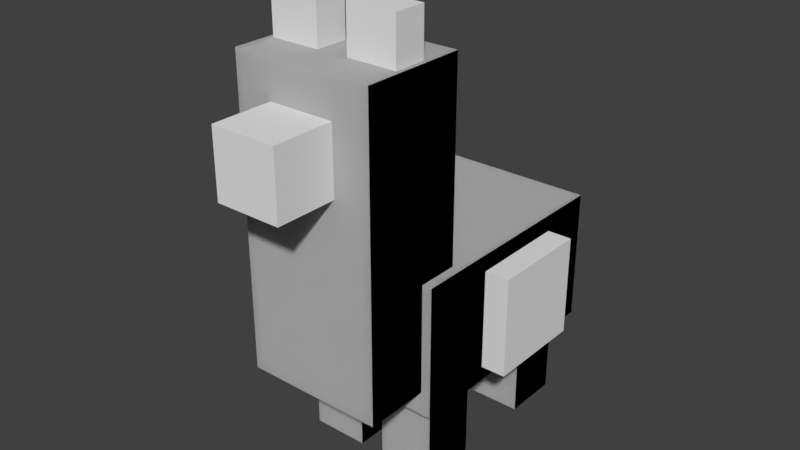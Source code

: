 # Source: llamababy.blend  (saved by Blender 2.78.0; exported with 4.5.12 LTS)
import bpy
from mathutils import Matrix  # noqa: F401  (used for matrix-valued properties, if any)

bpy.ops.wm.read_factory_settings(use_empty=True)
scene = bpy.context.scene
scene.name = 'Scene'

# ---- collections
col_collection_1 = bpy.data.collections.new('Collection 1'); scene.collection.children.link(col_collection_1)

# ---- world
world_world = bpy.data.worlds.new('World'); scene.world = world_world
world_world.color = (0.05088, 0.05088, 0.05088)
world_world.use_sun_shadow = False
world_world.sun_shadow_jitter_overblur = 0.0
world_world.cycles.sampling_method = 'MANUAL'

# ---- meshes
me_body_004 = bpy.data.meshes.new('body.004')
me_body_004.from_pydata([(-1.0, -1.0, -1.0), (-1.0, -1.0, 1.0), (-1.0, 1.0, -1.0), (-1.0, 1.0, 1.0), (1.0, -1.0, -1.0), (1.0, -1.0, 1.0), (1.0, 1.0, -1.0), (1.0, 1.0, 1.0)], [], [(0, 1, 3, 2), (2, 3, 7, 6), (6, 7, 5, 4), (4, 5, 1, 0), (2, 6, 4, 0), (7, 3, 1, 5)])
_uv = me_body_004.uv_layers.new(name='UVMap')
_uv.uv.foreach_set('vector', [0.4609, 0.1875, 0.5234, 0.1875, 0.5234, 0.3125, 0.4609, 0.3125, 0.4375, 0.3125, 0.375, 0.3125, 0.375, 0.3594, 0.4375, 0.3594, 0.4375, 0.3125, 0.375, 0.3125, 0.375, 0.1875, 0.4375, 0.1875, 0.5, 0.3125, 0.4375, 0.3125, 0.4375, 0.3594, 0.5, 0.3594, 0.4375, 0.3125, 0.4609, 0.3125, 0.4609, 0.1875, 0.4375, 0.1875, 0.3516, 0.3125, 0.375, 0.3125, 0.375, 0.1875, 0.3516, 0.1875])
me_body_004.use_remesh_preserve_volume = False
me_body_004.use_remesh_preserve_attributes = False
me_body_004.use_mirror_vertex_groups = False
me_body_004.update()
me_body_003 = bpy.data.meshes.new('body.003')
me_body_003.from_pydata([(-1.0, -1.0, -1.0), (-1.0, -1.0, 1.0), (-1.0, 1.0, -1.0), (-1.0, 1.0, 1.0), (1.0, -1.0, -1.0), (1.0, -1.0, 1.0), (1.0, 1.0, -1.0), (1.0, 1.0, 1.0)], [], [(0, 1, 3, 2), (2, 3, 7, 6), (6, 7, 5, 4), (4, 5, 1, 0), (2, 6, 4, 0), (7, 3, 1, 5)])
_uv = me_body_003.uv_layers.new(name='UVMap')
_uv.uv.foreach_set('vector', [0.4609, 0.3906, 0.5234, 0.3906, 0.5234, 0.5156, 0.4609, 0.5156, 0.4375, 0.5156, 0.375, 0.5156, 0.375, 0.5625, 0.4375, 0.5625, 0.4375, 0.5156, 0.375, 0.5156, 0.375, 0.3906, 0.4375, 0.3906, 0.5, 0.5156, 0.4375, 0.5156, 0.4375, 0.5625, 0.5, 0.5625, 0.4375, 0.5156, 0.4609, 0.5156, 0.4609, 0.3906, 0.4375, 0.3906, 0.3516, 0.5156, 0.375, 0.5156, 0.375, 0.3906, 0.3516, 0.3906])
me_body_003.use_remesh_preserve_volume = False
me_body_003.use_remesh_preserve_attributes = False
me_body_003.use_mirror_vertex_groups = False
me_body_003.update()
me_neck_002 = bpy.data.meshes.new('neck.002')
me_neck_002.from_pydata([(-1.0, -1.0, -1.0), (-1.0, -1.0, 1.0), (-1.0, 1.0, -1.0), (-1.0, 1.0, 1.0), (1.0, -1.0, -1.0), (1.0, -1.0, 1.0), (1.0, 1.0, -1.0), (1.0, 1.0, 1.0)], [], [(0, 2, 3, 1), (2, 6, 7, 3), (6, 4, 5, 7), (4, 0, 1, 5), (2, 0, 4, 6), (7, 5, 1, 3)])
_uv = me_neck_002.uv_layers.new(name='UVMap')
_uv.uv.foreach_set('vector', [0.625, 0.6094, 0.5781, 0.6094, 0.5781, 0.8906, 0.625, 0.8906, 0.7969, 0.6094, 0.7344, 0.6094, 0.7344, 0.8906, 0.7969, 0.8906, 0.7344, 0.6094, 0.6875, 0.6094, 0.6875, 0.8906, 0.7344, 0.8906, 0.6875, 0.6094, 0.625, 0.6094, 0.625, 0.8906, 0.6875, 0.8906, 0.75, 0.9844, 0.75, 0.8906, 0.6875, 0.8906, 0.6875, 0.9844, 0.6875, 0.9844, 0.6875, 0.8906, 0.625, 0.8906, 0.625, 0.9844])
me_neck_002.use_remesh_preserve_volume = False
me_neck_002.use_remesh_preserve_attributes = False
me_neck_002.use_mirror_vertex_groups = False
me_neck_002.update()
me_leg_back_left_002 = bpy.data.meshes.new('leg.back.left.002')
me_leg_back_left_002.from_pydata([(-1.0, -1.0, -1.0), (-1.0, -1.0, 1.0), (-1.0, 1.0, -1.0), (-1.0, 1.0, 1.0), (1.0, -1.0, -1.0), (1.0, -1.0, 1.0), (1.0, 1.0, -1.0), (1.0, 1.0, 1.0)], [], [(0, 2, 3, 1), (2, 6, 7, 3), (6, 4, 5, 7), (4, 0, 1, 5), (2, 0, 4, 6), (7, 5, 1, 3)])
_uv = me_leg_back_left_002.uv_layers.new(name='UVMap')
_uv.uv.foreach_set('vector', [0.8359, 0.6094, 0.8047, 0.6094, 0.8047, 0.8281, 0.8359, 0.8281, 0.9297, 0.6094, 0.8984, 0.6094, 0.8984, 0.8281, 0.9297, 0.8281, 0.8984, 0.6094, 0.8672, 0.6094, 0.8672, 0.8281, 0.8984, 0.8281, 0.8672, 0.6094, 0.8359, 0.6094, 0.8359, 0.8281, 0.8672, 0.8281, 0.8984, 0.8906, 0.8984, 0.8281, 0.8672, 0.8281, 0.8672, 0.8906, 0.8672, 0.8906, 0.8672, 0.8281, 0.8359, 0.8281, 0.8359, 0.8906])
me_leg_back_left_002.use_remesh_preserve_volume = False
me_leg_back_left_002.use_remesh_preserve_attributes = False
me_leg_back_left_002.use_mirror_vertex_groups = False
me_leg_back_left_002.update()
me_leg_front_right_002 = bpy.data.meshes.new('leg.front.right.002')
me_leg_front_right_002.from_pydata([(-1.0, -1.0, -1.0), (-1.0, -1.0, 1.0), (-1.0, 1.0, -1.0), (-1.0, 1.0, 1.0), (1.0, -1.0, -1.0), (1.0, -1.0, 1.0), (1.0, 1.0, -1.0), (1.0, 1.0, 1.0)], [], [(0, 2, 3, 1), (2, 6, 7, 3), (6, 4, 5, 7), (4, 0, 1, 5), (2, 0, 4, 6), (7, 5, 1, 3)])
_uv = me_leg_front_right_002.uv_layers.new(name='UVMap')
_uv.uv.foreach_set('vector', [0.8359, 0.6094, 0.8047, 0.6094, 0.8047, 0.8281, 0.8359, 0.8281, 0.9297, 0.6094, 0.8984, 0.6094, 0.8984, 0.8281, 0.9297, 0.8281, 0.8984, 0.6094, 0.8672, 0.6094, 0.8672, 0.8281, 0.8984, 0.8281, 0.8672, 0.6094, 0.8359, 0.6094, 0.8359, 0.8281, 0.8672, 0.8281, 0.8984, 0.8906, 0.8984, 0.8281, 0.8672, 0.8281, 0.8672, 0.8906, 0.8672, 0.8906, 0.8672, 0.8281, 0.8359, 0.8281, 0.8359, 0.8906])
me_leg_front_right_002.use_remesh_preserve_volume = False
me_leg_front_right_002.use_remesh_preserve_attributes = False
me_leg_front_right_002.use_mirror_vertex_groups = False
me_leg_front_right_002.update()
me_leg_front_left_002 = bpy.data.meshes.new('leg.front.left.002')
me_leg_front_left_002.from_pydata([(-1.0, -1.0, -1.0), (-1.0, -1.0, 1.0), (-1.0, 1.0, -1.0), (-1.0, 1.0, 1.0), (1.0, -1.0, -1.0), (1.0, -1.0, 1.0), (1.0, 1.0, -1.0), (1.0, 1.0, 1.0)], [], [(0, 2, 3, 1), (2, 6, 7, 3), (6, 4, 5, 7), (4, 0, 1, 5), (2, 0, 4, 6), (7, 5, 1, 3)])
_uv = me_leg_front_left_002.uv_layers.new(name='UVMap')
_uv.uv.foreach_set('vector', [0.8359, 0.6094, 0.8047, 0.6094, 0.8047, 0.8281, 0.8359, 0.8281, 0.9297, 0.6094, 0.8984, 0.6094, 0.8984, 0.8281, 0.9297, 0.8281, 0.8984, 0.6094, 0.8672, 0.6094, 0.8672, 0.8281, 0.8984, 0.8281, 0.8672, 0.6094, 0.8359, 0.6094, 0.8359, 0.8281, 0.8672, 0.8281, 0.8984, 0.8906, 0.8984, 0.8281, 0.8672, 0.8281, 0.8672, 0.8906, 0.8672, 0.8906, 0.8672, 0.8281, 0.8359, 0.8281, 0.8359, 0.8906])
me_leg_front_left_002.use_remesh_preserve_volume = False
me_leg_front_left_002.use_remesh_preserve_attributes = False
me_leg_front_left_002.use_mirror_vertex_groups = False
me_leg_front_left_002.update()
me_body_002 = bpy.data.meshes.new('body.002')
me_body_002.from_pydata([(-1.0, -1.0, -1.0), (-1.0, -1.0, 1.0), (-1.0, 1.0, -1.0), (-1.0, 1.0, 1.0), (1.0, -1.0, -1.0), (1.0, -1.0, 1.0), (1.0, 1.0, -1.0), (1.0, 1.0, 1.0)], [], [(0, 2, 3, 1), (2, 6, 7, 3), (6, 4, 5, 7), (4, 0, 1, 5), (2, 0, 4, 6), (7, 5, 1, 3)])
_uv = me_body_002.uv_layers.new(name='UVMap')
_uv.uv.foreach_set('vector', [0.6562, 0.1562, 0.5781, 0.1562, 0.5781, 0.4375, 0.6562, 0.4375, 0.9219, 0.1562, 0.8281, 0.1562, 0.8281, 0.4375, 0.9219, 0.4375, 0.8281, 0.1562, 0.75, 0.1562, 0.75, 0.4375, 0.8281, 0.4375, 0.75, 0.1562, 0.6562, 0.1562, 0.6562, 0.4375, 0.75, 0.4375, 0.8438, 0.5938, 0.8438, 0.4375, 0.75, 0.4375, 0.75, 0.5938, 0.75, 0.5938, 0.75, 0.4375, 0.6562, 0.4375, 0.6562, 0.5938])
me_body_002.use_remesh_preserve_volume = False
me_body_002.use_remesh_preserve_attributes = False
me_body_002.use_mirror_vertex_groups = False
me_body_002.update()
me_leg_back_right_002 = bpy.data.meshes.new('leg.back.right.002')
me_leg_back_right_002.from_pydata([(-1.0, -1.0, -1.0), (-1.0, -1.0, 1.0), (-1.0, 1.0, -1.0), (-1.0, 1.0, 1.0), (1.0, -1.0, -1.0), (1.0, -1.0, 1.0), (1.0, 1.0, -1.0), (1.0, 1.0, 1.0)], [], [(0, 2, 3, 1), (2, 6, 7, 3), (6, 4, 5, 7), (4, 0, 1, 5), (2, 0, 4, 6), (7, 5, 1, 3)])
_uv = me_leg_back_right_002.uv_layers.new(name='UVMap')
_uv.uv.foreach_set('vector', [0.8359, 0.6094, 0.8047, 0.6094, 0.8047, 0.8281, 0.8359, 0.8281, 0.9297, 0.6094, 0.8984, 0.6094, 0.8984, 0.8281, 0.9297, 0.8281, 0.8984, 0.6094, 0.8672, 0.6094, 0.8672, 0.8281, 0.8984, 0.8281, 0.8672, 0.6094, 0.8359, 0.6094, 0.8359, 0.8281, 0.8672, 0.8281, 0.8984, 0.8906, 0.8984, 0.8281, 0.8672, 0.8281, 0.8672, 0.8906, 0.8672, 0.8906, 0.8672, 0.8281, 0.8359, 0.8281, 0.8359, 0.8906])
me_leg_back_right_002.use_remesh_preserve_volume = False
me_leg_back_right_002.use_remesh_preserve_attributes = False
me_leg_back_right_002.use_mirror_vertex_groups = False
me_leg_back_right_002.update()
me_leg_back_left_001 = bpy.data.meshes.new('leg.back.left.001')
me_leg_back_left_001.from_pydata([(-1.0, -1.0, -1.0), (-1.0, -1.0, 1.0), (-1.0, 1.0, -1.0), (-1.0, 1.0, 1.0), (1.0, -1.0, -1.0), (1.0, -1.0, 1.0), (1.0, 1.0, -1.0), (1.0, 1.0, 1.0)], [], [(0, 1, 3, 2), (2, 3, 7, 6), (6, 7, 5, 4), (4, 5, 1, 0), (2, 6, 4, 0), (7, 3, 1, 5)])
_uv = me_leg_back_left_001.uv_layers.new(name='UVMap')
_uv.uv.foreach_set('vector', [0.2578, 0.2656, 0.2578, 0.4844, 0.2266, 0.4844, 0.2266, 0.2656, 0.3516, 0.2656, 0.3516, 0.4844, 0.3203, 0.4844, 0.3203, 0.2656, 0.3203, 0.2656, 0.3203, 0.4844, 0.2891, 0.4844, 0.2891, 0.2656, 0.2891, 0.2656, 0.2891, 0.4844, 0.2578, 0.4844, 0.2578, 0.2656, 0.3203, 0.5469, 0.2891, 0.5469, 0.2891, 0.4844, 0.3203, 0.4844, 0.2891, 0.5469, 0.2578, 0.5469, 0.2578, 0.4844, 0.2891, 0.4844])
me_leg_back_left_001.use_remesh_preserve_volume = False
me_leg_back_left_001.use_remesh_preserve_attributes = False
me_leg_back_left_001.use_mirror_vertex_groups = False
me_leg_back_left_001.update()
me_leg_back_right_001 = bpy.data.meshes.new('leg.back.right.001')
me_leg_back_right_001.from_pydata([(-1.0, -1.0, -1.0), (-1.0, -1.0, 1.0), (-1.0, 1.0, -1.0), (-1.0, 1.0, 1.0), (1.0, -1.0, -1.0), (1.0, -1.0, 1.0), (1.0, 1.0, -1.0), (1.0, 1.0, 1.0)], [], [(0, 1, 3, 2), (2, 3, 7, 6), (6, 7, 5, 4), (4, 5, 1, 0), (2, 6, 4, 0), (7, 3, 1, 5)])
_uv = me_leg_back_right_001.uv_layers.new(name='UVMap')
_uv.uv.foreach_set('vector', [0.8359, 0.6094, 0.8359, 0.8281, 0.8047, 0.8281, 0.8047, 0.6094, 0.9297, 0.6094, 0.9297, 0.8281, 0.8984, 0.8281, 0.8984, 0.6094, 0.8984, 0.6094, 0.8984, 0.8281, 0.8672, 0.8281, 0.8672, 0.6094, 0.8672, 0.6094, 0.8672, 0.8281, 0.8359, 0.8281, 0.8359, 0.6094, 0.8984, 0.8906, 0.8672, 0.8906, 0.8672, 0.8281, 0.8984, 0.8281, 0.8672, 0.8906, 0.8359, 0.8906, 0.8359, 0.8281, 0.8672, 0.8281])
me_leg_back_right_001.use_remesh_preserve_volume = False
me_leg_back_right_001.use_remesh_preserve_attributes = False
me_leg_back_right_001.use_mirror_vertex_groups = False
me_leg_back_right_001.update()
me_leg_front_left_001 = bpy.data.meshes.new('leg.front.left.001')
me_leg_front_left_001.from_pydata([(-1.0, -1.0, -1.0), (-1.0, -1.0, 1.0), (-1.0, 1.0, -1.0), (-1.0, 1.0, 1.0), (1.0, -1.0, -1.0), (1.0, -1.0, 1.0), (1.0, 1.0, -1.0), (1.0, 1.0, 1.0)], [], [(0, 1, 3, 2), (2, 3, 7, 6), (6, 7, 5, 4), (4, 5, 1, 0), (2, 6, 4, 0), (7, 3, 1, 5)])
_uv = me_leg_front_left_001.uv_layers.new(name='UVMap')
_uv.uv.foreach_set('vector', [0.8359, 0.6094, 0.8359, 0.8281, 0.8047, 0.8281, 0.8047, 0.6094, 0.9297, 0.6094, 0.9297, 0.8281, 0.8984, 0.8281, 0.8984, 0.6094, 0.8984, 0.6094, 0.8984, 0.8281, 0.8672, 0.8281, 0.8672, 0.6094, 0.8672, 0.6094, 0.8672, 0.8281, 0.8359, 0.8281, 0.8359, 0.6094, 0.8984, 0.8906, 0.8672, 0.8906, 0.8672, 0.8281, 0.8984, 0.8281, 0.8672, 0.8906, 0.8359, 0.8906, 0.8359, 0.8281, 0.8672, 0.8281])
me_leg_front_left_001.use_remesh_preserve_volume = False
me_leg_front_left_001.use_remesh_preserve_attributes = False
me_leg_front_left_001.use_mirror_vertex_groups = False
me_leg_front_left_001.update()
me_leg_front_right_001 = bpy.data.meshes.new('leg.front.right.001')
me_leg_front_right_001.from_pydata([(-1.0, -1.0, -1.0), (-1.0, -1.0, 1.0), (-1.0, 1.0, -1.0), (-1.0, 1.0, 1.0), (1.0, -1.0, -1.0), (1.0, -1.0, 1.0), (1.0, 1.0, -1.0), (1.0, 1.0, 1.0)], [], [(0, 1, 3, 2), (2, 3, 7, 6), (6, 7, 5, 4), (4, 5, 1, 0), (2, 6, 4, 0), (7, 3, 1, 5)])
_uv = me_leg_front_right_001.uv_layers.new(name='UVMap')
_uv.uv.foreach_set('vector', [0.8359, 0.6094, 0.8359, 0.8281, 0.8047, 0.8281, 0.8047, 0.6094, 0.9297, 0.6094, 0.9297, 0.8281, 0.8984, 0.8281, 0.8984, 0.6094, 0.8984, 0.6094, 0.8984, 0.8281, 0.8672, 0.8281, 0.8672, 0.6094, 0.8672, 0.6094, 0.8672, 0.8281, 0.8359, 0.8281, 0.8359, 0.6094, 0.8984, 0.8906, 0.8672, 0.8906, 0.8672, 0.8281, 0.8984, 0.8281, 0.8672, 0.8906, 0.8359, 0.8906, 0.8359, 0.8281, 0.8672, 0.8281])
me_leg_front_right_001.use_remesh_preserve_volume = False
me_leg_front_right_001.use_remesh_preserve_attributes = False
me_leg_front_right_001.use_mirror_vertex_groups = False
me_leg_front_right_001.update()
me_neck_001 = bpy.data.meshes.new('neck.001')
me_neck_001.from_pydata([(-1.0, -1.0, -1.0), (-1.0, -1.0, 1.0), (-1.0, 1.0, -1.0), (-1.0, 1.0, 1.0), (1.0, -1.0, -1.0), (1.0, -1.0, 1.0), (1.0, 1.0, -1.0), (1.0, 1.0, 1.0)], [], [(0, 1, 3, 2), (2, 3, 7, 6), (6, 7, 5, 4), (4, 5, 1, 0), (2, 6, 4, 0), (7, 3, 1, 5)])
_uv = me_neck_001.uv_layers.new(name='UVMap')
_uv.uv.foreach_set('vector', [0.625, 0.6094, 0.625, 0.8906, 0.5781, 0.8906, 0.5781, 0.6094, 0.7969, 0.6094, 0.7969, 0.8906, 0.7344, 0.8906, 0.7344, 0.6094, 0.7344, 0.6094, 0.7344, 0.8906, 0.6875, 0.8906, 0.6875, 0.6094, 0.6875, 0.6094, 0.6875, 0.8906, 0.625, 0.8906, 0.625, 0.6094, 0.75, 0.9844, 0.6875, 0.9844, 0.6875, 0.8906, 0.75, 0.8906, 0.6875, 0.9844, 0.625, 0.9844, 0.625, 0.8906, 0.6875, 0.8906])
me_neck_001.use_remesh_preserve_volume = False
me_neck_001.use_remesh_preserve_attributes = False
me_neck_001.use_mirror_vertex_groups = False
me_neck_001.update()
me_body_001 = bpy.data.meshes.new('body.001')
me_body_001.from_pydata([(-1.0, -1.0, -1.0), (-1.0, -1.0, 1.0), (-1.0, 1.0, -1.0), (-1.0, 1.0, 1.0), (1.0, -1.0, -1.0), (1.0, -1.0, 1.0), (1.0, 1.0, -1.0), (1.0, 1.0, 1.0)], [], [(0, 1, 3, 2), (2, 3, 7, 6), (6, 7, 5, 4), (4, 5, 1, 0), (2, 6, 4, 0), (7, 3, 1, 5)])
_uv = me_body_001.uv_layers.new(name='UVMap')
_uv.uv.foreach_set('vector', [0.6562, 0.1562, 0.6562, 0.4375, 0.5781, 0.4375, 0.5781, 0.1562, 0.9219, 0.1562, 0.9219, 0.4375, 0.8281, 0.4375, 0.8281, 0.1562, 0.8281, 0.1562, 0.8281, 0.4375, 0.75, 0.4375, 0.75, 0.1562, 0.75, 0.1562, 0.75, 0.4375, 0.6562, 0.4375, 0.6562, 0.1562, 0.8438, 0.5938, 0.75, 0.5938, 0.75, 0.4375, 0.8438, 0.4375, 0.75, 0.5938, 0.6562, 0.5938, 0.6562, 0.4375, 0.75, 0.4375])
me_body_001.use_remesh_preserve_volume = False
me_body_001.use_remesh_preserve_attributes = False
me_body_001.use_mirror_vertex_groups = False
me_body_001.update()
me_leg_back_right = bpy.data.meshes.new('leg.back.right')
me_leg_back_right.from_pydata([(-1.0, -1.0, -1.0), (-1.0, -1.0, 1.0), (-1.0, 1.0, -1.0), (-1.0, 1.0, 1.0), (1.0, -1.0, -1.0), (1.0, -1.0, 1.0), (1.0, 1.0, -1.0), (1.0, 1.0, 1.0)], [], [(0, 1, 3, 2), (2, 3, 7, 6), (6, 7, 5, 4), (4, 5, 1, 0), (2, 6, 4, 0), (7, 3, 1, 5)])
_uv = me_leg_back_right.uv_layers.new(name='UVMap')
_uv.uv.foreach_set('vector', [0.2578, 0.2656, 0.2578, 0.4844, 0.2266, 0.4844, 0.2266, 0.2656, 0.3516, 0.2656, 0.3516, 0.4844, 0.3203, 0.4844, 0.3203, 0.2656, 0.3203, 0.2656, 0.3203, 0.4844, 0.2891, 0.4844, 0.2891, 0.2656, 0.2891, 0.2656, 0.2891, 0.4844, 0.2578, 0.4844, 0.2578, 0.2656, 0.3203, 0.5469, 0.2891, 0.5469, 0.2891, 0.4844, 0.3203, 0.4844, 0.2891, 0.5469, 0.2578, 0.5469, 0.2578, 0.4844, 0.2891, 0.4844])
me_leg_back_right.use_remesh_preserve_volume = False
me_leg_back_right.use_remesh_preserve_attributes = False
me_leg_back_right.use_mirror_vertex_groups = False
me_leg_back_right.update()
me_leg_back_left = bpy.data.meshes.new('leg.back.left')
me_leg_back_left.from_pydata([(-1.0, -1.0, -1.0), (-1.0, -1.0, 1.0), (-1.0, 1.0, -1.0), (-1.0, 1.0, 1.0), (1.0, -1.0, -1.0), (1.0, -1.0, 1.0), (1.0, 1.0, -1.0), (1.0, 1.0, 1.0)], [], [(0, 1, 3, 2), (2, 3, 7, 6), (6, 7, 5, 4), (4, 5, 1, 0), (2, 6, 4, 0), (7, 3, 1, 5)])
_uv = me_leg_back_left.uv_layers.new(name='UVMap')
_uv.uv.foreach_set('vector', [0.8359, 0.6094, 0.8359, 0.8281, 0.8047, 0.8281, 0.8047, 0.6094, 0.9297, 0.6094, 0.9297, 0.8281, 0.8984, 0.8281, 0.8984, 0.6094, 0.8984, 0.6094, 0.8984, 0.8281, 0.8672, 0.8281, 0.8672, 0.6094, 0.8672, 0.6094, 0.8672, 0.8281, 0.8359, 0.8281, 0.8359, 0.6094, 0.8984, 0.8906, 0.8672, 0.8906, 0.8672, 0.8281, 0.8984, 0.8281, 0.8672, 0.8906, 0.8359, 0.8906, 0.8359, 0.8281, 0.8672, 0.8281])
me_leg_back_left.use_remesh_preserve_volume = False
me_leg_back_left.use_remesh_preserve_attributes = False
me_leg_back_left.use_mirror_vertex_groups = False
me_leg_back_left.update()
me_leg_front_left = bpy.data.meshes.new('leg.front.left')
me_leg_front_left.from_pydata([(-1.0, -1.0, -1.0), (-1.0, -1.0, 1.0), (-1.0, 1.0, -1.0), (-1.0, 1.0, 1.0), (1.0, -1.0, -1.0), (1.0, -1.0, 1.0), (1.0, 1.0, -1.0), (1.0, 1.0, 1.0)], [], [(0, 1, 3, 2), (2, 3, 7, 6), (6, 7, 5, 4), (4, 5, 1, 0), (2, 6, 4, 0), (7, 3, 1, 5)])
_uv = me_leg_front_left.uv_layers.new(name='UVMap')
_uv.uv.foreach_set('vector', [0.2578, 0.2656, 0.2578, 0.4844, 0.2266, 0.4844, 0.2266, 0.2656, 0.3516, 0.2656, 0.3516, 0.4844, 0.3203, 0.4844, 0.3203, 0.2656, 0.3203, 0.2656, 0.3203, 0.4844, 0.2891, 0.4844, 0.2891, 0.2656, 0.2891, 0.2656, 0.2891, 0.4844, 0.2578, 0.4844, 0.2578, 0.2656, 0.3203, 0.5469, 0.2891, 0.5469, 0.2891, 0.4844, 0.3203, 0.4844, 0.2891, 0.5469, 0.2578, 0.5469, 0.2578, 0.4844, 0.2891, 0.4844])
me_leg_front_left.use_remesh_preserve_volume = False
me_leg_front_left.use_remesh_preserve_attributes = False
me_leg_front_left.use_mirror_vertex_groups = False
me_leg_front_left.update()
me_ear_right = bpy.data.meshes.new('ear.right')
me_ear_right.from_pydata([(-1.0, -1.0, -1.0), (-1.0, -1.0, 1.0), (-1.0, 1.0, -1.0), (-1.0, 1.0, 1.0), (1.0, -1.0, -1.0), (1.0, -1.0, 1.0), (1.0, 1.0, -1.0), (1.0, 1.0, 1.0)], [], [(0, 1, 3, 2), (2, 3, 7, 6), (6, 7, 5, 4), (4, 5, 1, 0), (2, 6, 4, 0), (7, 3, 1, 5)])
_uv = me_ear_right.uv_layers.new(name='UVMap')
_uv.uv.foreach_set('vector', [0.1484, 0.9219, 0.1484, 0.9688, 0.1328, 0.9688, 0.1328, 0.9219, 0.2109, 0.9219, 0.2109, 0.9688, 0.1875, 0.9688, 0.1875, 0.9219, 0.1875, 0.9219, 0.1875, 0.9688, 0.1719, 0.9688, 0.1719, 0.9219, 0.1719, 0.9219, 0.1719, 0.9688, 0.1484, 0.9688, 0.1484, 0.9219, 0.1953, 1.0, 0.1719, 1.0, 0.1719, 0.9688, 0.1953, 0.9688, 0.1719, 1.0, 0.1484, 1.0, 0.1484, 0.9688, 0.1719, 0.9688])
me_ear_right.use_remesh_preserve_volume = False
me_ear_right.use_remesh_preserve_attributes = False
me_ear_right.use_mirror_vertex_groups = False
me_ear_right.update()
me_leg_front_right = bpy.data.meshes.new('leg.front.right')
me_leg_front_right.from_pydata([(-1.0, -1.0, -1.0), (-1.0, -1.0, 1.0), (-1.0, 1.0, -1.0), (-1.0, 1.0, 1.0), (1.0, -1.0, -1.0), (1.0, -1.0, 1.0), (1.0, 1.0, -1.0), (1.0, 1.0, 1.0)], [], [(0, 1, 3, 2), (2, 3, 7, 6), (6, 7, 5, 4), (4, 5, 1, 0), (2, 6, 4, 0), (7, 3, 1, 5)])
_uv = me_leg_front_right.uv_layers.new(name='UVMap')
_uv.uv.foreach_set('vector', [0.2578, 0.2656, 0.2578, 0.4844, 0.2266, 0.4844, 0.2266, 0.2656, 0.3516, 0.2656, 0.3516, 0.4844, 0.3203, 0.4844, 0.3203, 0.2656, 0.3203, 0.2656, 0.3203, 0.4844, 0.2891, 0.4844, 0.2891, 0.2656, 0.2891, 0.2656, 0.2891, 0.4844, 0.2578, 0.4844, 0.2578, 0.2656, 0.3203, 0.5469, 0.2891, 0.5469, 0.2891, 0.4844, 0.3203, 0.4844, 0.2891, 0.5469, 0.2578, 0.5469, 0.2578, 0.4844, 0.2891, 0.4844])
me_leg_front_right.use_remesh_preserve_volume = False
me_leg_front_right.use_remesh_preserve_attributes = False
me_leg_front_right.use_mirror_vertex_groups = False
me_leg_front_right.update()
me_body = bpy.data.meshes.new('body')
me_body.from_pydata([(-1.0, -1.0, -1.0), (-1.0, -1.0, 1.0), (-1.0, 1.0, -1.0), (-1.0, 1.0, 1.0), (1.0, -1.0, -1.0), (1.0, -1.0, 1.0), (1.0, 1.0, -1.0), (1.0, 1.0, 1.0)], [], [(0, 1, 3, 2), (2, 3, 7, 6), (6, 7, 5, 4), (4, 5, 1, 0), (2, 6, 4, 0), (7, 3, 1, 5)])
_uv = me_body.uv_layers.new(name='UVMap')
_uv.uv.foreach_set('vector', [0.3047, 0.5625, 0.3047, 0.8438, 0.2266, 0.8438, 0.2266, 0.5625, 0.5703, 0.5625, 0.5703, 0.8438, 0.4766, 0.8438, 0.4766, 0.5625, 0.4766, 0.5625, 0.4766, 0.8438, 0.3984, 0.8438, 0.3984, 0.5625, 0.3984, 0.5625, 0.3984, 0.8438, 0.3047, 0.8438, 0.3047, 0.5625, 0.4922, 1.0, 0.3984, 1.0, 0.3984, 0.8438, 0.4922, 0.8438, 0.3984, 1.0, 0.3047, 1.0, 0.3047, 0.8438, 0.3984, 0.8438])
me_body.use_remesh_preserve_volume = False
me_body.use_remesh_preserve_attributes = False
me_body.use_mirror_vertex_groups = False
me_body.update()
me_neck = bpy.data.meshes.new('neck')
me_neck.from_pydata([(-1.0, -1.0, -1.0), (-1.0, -1.0, 1.0), (-1.0, 1.0, -1.0), (-1.0, 1.0, 1.0), (1.0, -1.0, -1.0), (1.0, -1.0, 1.0), (1.0, 1.0, -1.0), (1.0, 1.0, 1.0)], [], [(0, 1, 3, 2), (2, 3, 7, 6), (6, 7, 5, 4), (4, 5, 1, 0), (2, 6, 4, 0), (7, 3, 1, 5)])
_uv = me_neck.uv_layers.new(name='UVMap')
_uv.uv.foreach_set('vector', [0.04688, 0.4062, 0.04688, 0.6875, 0.0, 0.6875, 0.0, 0.4062, 0.2188, 0.4062, 0.2188, 0.6875, 0.1562, 0.6875, 0.1562, 0.4062, 0.1562, 0.4062, 0.1562, 0.6875, 0.1094, 0.6875, 0.1094, 0.4062, 0.1094, 0.4062, 0.1094, 0.6875, 0.04688, 0.6875, 0.04688, 0.4062, 0.1719, 0.7812, 0.1094, 0.7812, 0.1094, 0.6875, 0.1719, 0.6875, 0.1094, 0.7812, 0.04688, 0.7812, 0.04688, 0.6875, 0.1094, 0.6875])
me_neck.use_remesh_preserve_volume = False
me_neck.use_remesh_preserve_attributes = False
me_neck.use_mirror_vertex_groups = False
me_neck.update()
me_ear_left = bpy.data.meshes.new('ear.left')
me_ear_left.from_pydata([(-1.0, -1.0, -1.0), (-1.0, -1.0, 1.0), (-1.0, 1.0, -1.0), (-1.0, 1.0, 1.0), (1.0, -1.0, -1.0), (1.0, -1.0, 1.0), (1.0, 1.0, -1.0), (1.0, 1.0, 1.0)], [], [(0, 1, 3, 2), (2, 3, 7, 6), (6, 7, 5, 4), (4, 5, 1, 0), (2, 6, 4, 0), (7, 3, 1, 5)])
_uv = me_ear_left.uv_layers.new(name='UVMap')
_uv.uv.foreach_set('vector', [0.1484, 0.9219, 0.1484, 0.9688, 0.1328, 0.9688, 0.1328, 0.9219, 0.2109, 0.9219, 0.2109, 0.9688, 0.1875, 0.9688, 0.1875, 0.9219, 0.1875, 0.9219, 0.1875, 0.9688, 0.1719, 0.9688, 0.1719, 0.9219, 0.1719, 0.9219, 0.1719, 0.9688, 0.1484, 0.9688, 0.1484, 0.9219, 0.1953, 1.0, 0.1719, 1.0, 0.1719, 0.9688, 0.1953, 0.9688, 0.1719, 1.0, 0.1484, 1.0, 0.1484, 0.9688, 0.1719, 0.9688])
me_ear_left.use_remesh_preserve_volume = False
me_ear_left.use_remesh_preserve_attributes = False
me_ear_left.use_mirror_vertex_groups = False
me_ear_left.update()
me_mouth = bpy.data.meshes.new('mouth')
me_mouth.from_pydata([(-1.0, -1.0, -1.0), (-1.0, -1.0, 1.0), (-1.0, 1.0, -1.0), (-1.0, 1.0, 1.0), (1.0, -1.0, -1.0), (1.0, -1.0, 1.0), (1.0, 1.0, -1.0), (1.0, 1.0, 1.0)], [], [(0, 1, 3, 2), (2, 3, 7, 6), (6, 7, 5, 4), (4, 5, 1, 0), (2, 6, 4, 0), (7, 3, 1, 5)])
_uv = me_mouth.uv_layers.new(name='UVMap')
_uv.uv.foreach_set('vector', [0.07031, 0.7969, 0.07031, 0.8594, 0.0, 0.8594, 0.0, 0.7969, 0.2031, 0.7969, 0.2031, 0.8594, 0.1719, 0.8594, 0.1719, 0.7969, 0.1719, 0.7969, 0.1719, 0.8594, 0.1016, 0.8594, 0.1016, 0.7969, 0.1016, 0.7969, 0.1016, 0.8594, 0.07031, 0.8594, 0.07031, 0.7969, 0.1328, 1.0, 0.1016, 1.0, 0.1016, 0.8594, 0.1328, 0.8594, 0.1016, 1.0, 0.07031, 1.0, 0.07031, 0.8594, 0.1016, 0.8594])
me_mouth.use_remesh_preserve_volume = False
me_mouth.use_remesh_preserve_attributes = False
me_mouth.use_mirror_vertex_groups = False
me_mouth.update()
arm_armature = bpy.data.armatures.new('Armature')  # bones are not reproduced

# ---- objects
ob_armature = bpy.data.objects.new('Armature', arm_armature)
ob_chest_right = bpy.data.objects.new('chest.right', me_body_004)
ob_chest_left = bpy.data.objects.new('chest.left', me_body_003)
ob_neck_deco2 = bpy.data.objects.new('neck.deco2', me_neck_002)
ob_leg_back_left_deco2 = bpy.data.objects.new('leg.back.left.deco2', me_leg_back_left_002)
ob_front_right_leg_deco2 = bpy.data.objects.new('front.right.leg.deco2', me_leg_front_right_002)
ob_front_left_leg_deco2 = bpy.data.objects.new('front.left.leg.deco2', me_leg_front_left_002)
ob_body_deco2 = bpy.data.objects.new('body.deco2', me_body_002)
ob_back_right_leg_deco2 = bpy.data.objects.new('back.right.leg.deco2', me_leg_back_right_002)
ob_leg_back_left = bpy.data.objects.new('leg.back.left', me_leg_back_left_001)
ob_back_right_leg_deco1 = bpy.data.objects.new('back.right.leg.deco1', me_leg_back_right_001)
ob_front_left_leg_deco1 = bpy.data.objects.new('front.left.leg.deco1', me_leg_front_left_001)
ob_front_right_leg_deco1 = bpy.data.objects.new('front.right.leg.deco1', me_leg_front_right_001)
ob_neck_deco1 = bpy.data.objects.new('neck.deco1', me_neck_001)
ob_body_deco1 = bpy.data.objects.new('body.deco1', me_body_001)
ob_back_right_leg = bpy.data.objects.new('back.right.leg', me_leg_back_right)
ob_leg_back_left_deco1 = bpy.data.objects.new('leg.back.left.deco1', me_leg_back_left)
ob_front_left_leg = bpy.data.objects.new('front.left.leg', me_leg_front_left)
ob_ear_right = bpy.data.objects.new('ear.right', me_ear_right)
ob_front_right_leg = bpy.data.objects.new('front.right.leg', me_leg_front_right)
ob_body = bpy.data.objects.new('body', me_body)
ob_neck = bpy.data.objects.new('neck', me_neck)
ob_ear_left = bpy.data.objects.new('ear.left', me_ear_left)
ob_mouth = bpy.data.objects.new('mouth', me_mouth)

# ---- transforms, parenting, visibility, modifiers, constraints
ob_armature.location = (2.289e-16, 1.553, 3.395)
ob_armature.rotation_euler = (1.571, 2.22e-16, 2.22e-16)
ob_armature.lineart.crease_threshold = 0.0
ob_chest_right.parent = ob_armature
ob_chest_right.matrix_parent_inverse = Matrix(((1.0, 2.22e-16, -2.22e-16, 1.801e-16), (2.22e-16, 0.0, 1.0, -3.395), (2.22e-16, -1.0, -5.96e-08, 1.553), (0.0, 0.0, 0.0, 1.0)))
ob_chest_right.location = (-1.34, 0.1712, 2.3)
ob_chest_right.rotation_euler = (1.571, 2.22e-16, 2.22e-16)
ob_chest_right.scale = (0.3, 0.8, 0.8)
ob_chest_right.lineart.crease_threshold = 0.0
_vg = ob_chest_right.vertex_groups.new(name='body')
_vg.add([0, 1, 2, 3, 4, 5, 6, 7], 1.0, 'REPLACE')
_vg = ob_chest_right.vertex_groups.new(name='neck')
_vg = ob_chest_right.vertex_groups.new(name='mouth')
_vg = ob_chest_right.vertex_groups.new(name='ear.left')
_vg = ob_chest_right.vertex_groups.new(name='ear.right')
_vg = ob_chest_right.vertex_groups.new(name='front.left.leg')
_vg = ob_chest_right.vertex_groups.new(name='back.left.leg')
_vg = ob_chest_right.vertex_groups.new(name='front.right.leg')
_vg = ob_chest_right.vertex_groups.new(name='back.right.leg')
_m = ob_chest_right.modifiers.new('Armature', 'ARMATURE')
_m.object = ob_armature
ob_chest_left.parent = ob_armature
ob_chest_left.matrix_parent_inverse = Matrix(((1.0, 2.22e-16, -2.22e-16, 1.801e-16), (2.22e-16, 0.0, 1.0, -3.395), (2.22e-16, -1.0, -5.96e-08, 1.553), (0.0, 0.0, 0.0, 1.0)))
ob_chest_left.location = (1.34, 0.1712, 2.3)
ob_chest_left.rotation_euler = (1.571, 2.22e-16, 2.22e-16)
ob_chest_left.scale = (0.3, 0.8, 0.8)
ob_chest_left.lineart.crease_threshold = 0.0
_vg = ob_chest_left.vertex_groups.new(name='body')
_vg.add([0, 1, 2, 3, 4, 5, 6, 7], 1.0, 'REPLACE')
_vg = ob_chest_left.vertex_groups.new(name='neck')
_vg = ob_chest_left.vertex_groups.new(name='mouth')
_vg = ob_chest_left.vertex_groups.new(name='ear.left')
_vg = ob_chest_left.vertex_groups.new(name='ear.right')
_vg = ob_chest_left.vertex_groups.new(name='front.left.leg')
_vg = ob_chest_left.vertex_groups.new(name='back.left.leg')
_vg = ob_chest_left.vertex_groups.new(name='front.right.leg')
_vg = ob_chest_left.vertex_groups.new(name='back.right.leg')
_m = ob_chest_left.modifiers.new('Armature', 'ARMATURE')
_m.object = ob_armature
ob_neck_deco2.parent = ob_armature
ob_neck_deco2.matrix_parent_inverse = Matrix(((1.0, 2.22e-16, -2.22e-16, 1.801e-16), (2.22e-16, 0.0, 1.0, -3.395), (2.22e-16, -1.0, -5.96e-08, 1.553), (0.0, 0.0, 0.0, 1.0)))
ob_neck_deco2.location = (-0.000209, -2.033, 4.038)
ob_neck_deco2.scale = (1.098, 0.8396, 2.39)
ob_neck_deco2.lineart.crease_threshold = 0.0
_vg = ob_neck_deco2.vertex_groups.new(name='body')
_vg = ob_neck_deco2.vertex_groups.new(name='neck')
_vg.add([0, 1, 2, 3, 4, 5, 6, 7], 1.0, 'REPLACE')
_vg = ob_neck_deco2.vertex_groups.new(name='mouth')
_vg = ob_neck_deco2.vertex_groups.new(name='ear.left')
_vg = ob_neck_deco2.vertex_groups.new(name='ear.right')
_vg = ob_neck_deco2.vertex_groups.new(name='front.left.leg')
_vg = ob_neck_deco2.vertex_groups.new(name='back.left.leg')
_vg = ob_neck_deco2.vertex_groups.new(name='front.right.leg')
_vg = ob_neck_deco2.vertex_groups.new(name='back.right.leg')
_m = ob_neck_deco2.modifiers.new('Armature', 'ARMATURE')
_m.object = ob_armature
ob_leg_back_left_deco2.parent = ob_armature
ob_leg_back_left_deco2.matrix_parent_inverse = Matrix(((1.0, 2.22e-16, -2.22e-16, 1.801e-16), (2.22e-16, 0.0, 1.0, -3.395), (2.22e-16, -1.0, -5.96e-08, 1.553), (0.0, 0.0, 0.0, 1.0)))
ob_leg_back_left_deco2.location = (0.6472, 1.012, 1.438)
ob_leg_back_left_deco2.scale = (0.45, 0.45, 1.45)
ob_leg_back_left_deco2.lineart.crease_threshold = 0.0
_vg = ob_leg_back_left_deco2.vertex_groups.new(name='body')
_vg = ob_leg_back_left_deco2.vertex_groups.new(name='neck')
_vg = ob_leg_back_left_deco2.vertex_groups.new(name='mouth')
_vg = ob_leg_back_left_deco2.vertex_groups.new(name='ear.left')
_vg = ob_leg_back_left_deco2.vertex_groups.new(name='ear.right')
_vg = ob_leg_back_left_deco2.vertex_groups.new(name='front.left.leg')
_vg = ob_leg_back_left_deco2.vertex_groups.new(name='back.left.leg')
_vg.add([0, 1, 2, 3, 4, 5, 6, 7], 1.0, 'REPLACE')
_vg = ob_leg_back_left_deco2.vertex_groups.new(name='front.right.leg')
_vg = ob_leg_back_left_deco2.vertex_groups.new(name='back.right.leg')
_m = ob_leg_back_left_deco2.modifiers.new('Armature', 'ARMATURE')
_m.object = ob_armature
ob_front_right_leg_deco2.parent = ob_armature
ob_front_right_leg_deco2.matrix_parent_inverse = Matrix(((1.0, 2.22e-16, -2.22e-16, 1.801e-16), (2.22e-16, 0.0, 1.0, -3.395), (2.22e-16, -1.0, -5.96e-08, 1.553), (0.0, 0.0, 0.0, 1.0)))
ob_front_right_leg_deco2.location = (-0.6558, -1.198, 1.438)
ob_front_right_leg_deco2.scale = (0.45, 0.45, 1.45)
ob_front_right_leg_deco2.lineart.crease_threshold = 0.0
_vg = ob_front_right_leg_deco2.vertex_groups.new(name='body')
_vg = ob_front_right_leg_deco2.vertex_groups.new(name='neck')
_vg = ob_front_right_leg_deco2.vertex_groups.new(name='mouth')
_vg = ob_front_right_leg_deco2.vertex_groups.new(name='ear.left')
_vg = ob_front_right_leg_deco2.vertex_groups.new(name='ear.right')
_vg = ob_front_right_leg_deco2.vertex_groups.new(name='front.left.leg')
_vg = ob_front_right_leg_deco2.vertex_groups.new(name='back.left.leg')
_vg = ob_front_right_leg_deco2.vertex_groups.new(name='front.right.leg')
_vg.add([0, 1, 2, 3, 4, 5, 6, 7], 1.0, 'REPLACE')
_vg = ob_front_right_leg_deco2.vertex_groups.new(name='back.right.leg')
_m = ob_front_right_leg_deco2.modifiers.new('Armature', 'ARMATURE')
_m.object = ob_armature
ob_front_left_leg_deco2.parent = ob_armature
ob_front_left_leg_deco2.matrix_parent_inverse = Matrix(((1.0, 2.22e-16, -2.22e-16, 1.801e-16), (2.22e-16, 0.0, 1.0, -3.395), (2.22e-16, -1.0, -5.96e-08, 1.553), (0.0, 0.0, 0.0, 1.0)))
ob_front_left_leg_deco2.location = (0.6472, -1.198, 1.438)
ob_front_left_leg_deco2.scale = (0.45, 0.45, 1.45)
ob_front_left_leg_deco2.lineart.crease_threshold = 0.0
_vg = ob_front_left_leg_deco2.vertex_groups.new(name='body')
_vg = ob_front_left_leg_deco2.vertex_groups.new(name='neck')
_vg = ob_front_left_leg_deco2.vertex_groups.new(name='mouth')
_vg = ob_front_left_leg_deco2.vertex_groups.new(name='ear.left')
_vg = ob_front_left_leg_deco2.vertex_groups.new(name='ear.right')
_vg = ob_front_left_leg_deco2.vertex_groups.new(name='front.left.leg')
_vg.add([0, 1, 2, 3, 4, 5, 6, 7], 1.0, 'REPLACE')
_vg = ob_front_left_leg_deco2.vertex_groups.new(name='back.left.leg')
_vg = ob_front_left_leg_deco2.vertex_groups.new(name='front.right.leg')
_vg = ob_front_left_leg_deco2.vertex_groups.new(name='back.right.leg')
_m = ob_front_left_leg_deco2.modifiers.new('Armature', 'ARMATURE')
_m.object = ob_armature
ob_body_deco2.parent = ob_armature
ob_body_deco2.matrix_parent_inverse = Matrix(((1.0, 2.22e-16, -2.22e-16, 1.801e-16), (2.22e-16, 0.0, 1.0, -3.395), (2.22e-16, -1.0, -5.96e-08, 1.553), (0.0, 0.0, 0.0, 1.0)))
ob_body_deco2.location = (1.483e-23, 1.781e-08, 2.318)
ob_body_deco2.rotation_euler = (1.571, 0.0, 2.22e-16)
ob_body_deco2.scale = (1.25, 1.05, 1.85)
ob_body_deco2.lineart.crease_threshold = 0.0
_vg = ob_body_deco2.vertex_groups.new(name='body')
_vg.add([0, 1, 2, 3, 4, 5, 6, 7], 1.0, 'REPLACE')
_vg = ob_body_deco2.vertex_groups.new(name='neck')
_vg = ob_body_deco2.vertex_groups.new(name='mouth')
_vg = ob_body_deco2.vertex_groups.new(name='ear.left')
_vg = ob_body_deco2.vertex_groups.new(name='ear.right')
_vg = ob_body_deco2.vertex_groups.new(name='front.left.leg')
_vg = ob_body_deco2.vertex_groups.new(name='back.left.leg')
_vg = ob_body_deco2.vertex_groups.new(name='front.right.leg')
_vg = ob_body_deco2.vertex_groups.new(name='back.right.leg')
_m = ob_body_deco2.modifiers.new('Armature', 'ARMATURE')
_m.object = ob_armature
ob_back_right_leg_deco2.parent = ob_armature
ob_back_right_leg_deco2.matrix_parent_inverse = Matrix(((1.0, 2.22e-16, -2.22e-16, 1.801e-16), (2.22e-16, 0.0, 1.0, -3.395), (2.22e-16, -1.0, -5.96e-08, 1.553), (0.0, 0.0, 0.0, 1.0)))
ob_back_right_leg_deco2.location = (-0.6558, 1.012, 1.438)
ob_back_right_leg_deco2.scale = (0.45, 0.45, 1.45)
ob_back_right_leg_deco2.lineart.crease_threshold = 0.0
_vg = ob_back_right_leg_deco2.vertex_groups.new(name='body')
_vg = ob_back_right_leg_deco2.vertex_groups.new(name='neck')
_vg = ob_back_right_leg_deco2.vertex_groups.new(name='mouth')
_vg = ob_back_right_leg_deco2.vertex_groups.new(name='ear.left')
_vg = ob_back_right_leg_deco2.vertex_groups.new(name='ear.right')
_vg = ob_back_right_leg_deco2.vertex_groups.new(name='front.left.leg')
_vg = ob_back_right_leg_deco2.vertex_groups.new(name='back.left.leg')
_vg = ob_back_right_leg_deco2.vertex_groups.new(name='front.right.leg')
_vg = ob_back_right_leg_deco2.vertex_groups.new(name='back.right.leg')
_vg.add([0, 1, 2, 3, 4, 5, 6, 7], 1.0, 'REPLACE')
_m = ob_back_right_leg_deco2.modifiers.new('Armature', 'ARMATURE')
_m.object = ob_armature
ob_leg_back_left.parent = ob_armature
ob_leg_back_left.matrix_parent_inverse = Matrix(((1.0, 2.22e-16, -2.22e-16, 1.801e-16), (2.22e-16, 0.0, 1.0, -3.395), (2.22e-16, -1.0, -5.96e-08, 1.553), (0.0, 0.0, 0.0, 1.0)))
ob_leg_back_left.location = (0.6472, 1.012, 1.438)
ob_leg_back_left.scale = (0.4, 0.4, 1.4)
ob_leg_back_left.lineart.crease_threshold = 0.0
_vg = ob_leg_back_left.vertex_groups.new(name='body')
_vg = ob_leg_back_left.vertex_groups.new(name='neck')
_vg = ob_leg_back_left.vertex_groups.new(name='mouth')
_vg = ob_leg_back_left.vertex_groups.new(name='ear.left')
_vg = ob_leg_back_left.vertex_groups.new(name='ear.right')
_vg = ob_leg_back_left.vertex_groups.new(name='front.left.leg')
_vg = ob_leg_back_left.vertex_groups.new(name='back.left.leg')
_vg.add([0, 1, 2, 3, 4, 5, 6, 7], 1.0, 'REPLACE')
_vg = ob_leg_back_left.vertex_groups.new(name='front.right.leg')
_vg = ob_leg_back_left.vertex_groups.new(name='back.right.leg')
_m = ob_leg_back_left.modifiers.new('Armature', 'ARMATURE')
_m.object = ob_armature
ob_back_right_leg_deco1.parent = ob_armature
ob_back_right_leg_deco1.matrix_parent_inverse = Matrix(((1.0, 2.22e-16, -2.22e-16, 1.801e-16), (2.22e-16, 0.0, 1.0, -3.395), (2.22e-16, -1.0, -5.96e-08, 1.553), (0.0, 0.0, 0.0, 1.0)))
ob_back_right_leg_deco1.location = (-0.6558, 1.012, 1.438)
ob_back_right_leg_deco1.scale = (0.45, 0.45, 1.45)
ob_back_right_leg_deco1.lineart.crease_threshold = 0.0
_vg = ob_back_right_leg_deco1.vertex_groups.new(name='body')
_vg = ob_back_right_leg_deco1.vertex_groups.new(name='neck')
_vg = ob_back_right_leg_deco1.vertex_groups.new(name='mouth')
_vg = ob_back_right_leg_deco1.vertex_groups.new(name='ear.left')
_vg = ob_back_right_leg_deco1.vertex_groups.new(name='ear.right')
_vg = ob_back_right_leg_deco1.vertex_groups.new(name='front.left.leg')
_vg = ob_back_right_leg_deco1.vertex_groups.new(name='back.left.leg')
_vg = ob_back_right_leg_deco1.vertex_groups.new(name='front.right.leg')
_vg = ob_back_right_leg_deco1.vertex_groups.new(name='back.right.leg')
_vg.add([0, 1, 2, 3, 4, 5, 6, 7], 1.0, 'REPLACE')
_m = ob_back_right_leg_deco1.modifiers.new('Armature', 'ARMATURE')
_m.object = ob_armature
ob_front_left_leg_deco1.parent = ob_armature
ob_front_left_leg_deco1.matrix_parent_inverse = Matrix(((1.0, 2.22e-16, -2.22e-16, 1.801e-16), (2.22e-16, 0.0, 1.0, -3.395), (2.22e-16, -1.0, -5.96e-08, 1.553), (0.0, 0.0, 0.0, 1.0)))
ob_front_left_leg_deco1.location = (0.6472, -1.198, 1.438)
ob_front_left_leg_deco1.scale = (0.45, 0.45, 1.45)
ob_front_left_leg_deco1.lineart.crease_threshold = 0.0
_vg = ob_front_left_leg_deco1.vertex_groups.new(name='body')
_vg = ob_front_left_leg_deco1.vertex_groups.new(name='neck')
_vg = ob_front_left_leg_deco1.vertex_groups.new(name='mouth')
_vg = ob_front_left_leg_deco1.vertex_groups.new(name='ear.left')
_vg = ob_front_left_leg_deco1.vertex_groups.new(name='ear.right')
_vg = ob_front_left_leg_deco1.vertex_groups.new(name='front.left.leg')
_vg.add([0, 1, 2, 3, 4, 5, 6, 7], 1.0, 'REPLACE')
_vg = ob_front_left_leg_deco1.vertex_groups.new(name='back.left.leg')
_vg = ob_front_left_leg_deco1.vertex_groups.new(name='front.right.leg')
_vg = ob_front_left_leg_deco1.vertex_groups.new(name='back.right.leg')
_m = ob_front_left_leg_deco1.modifiers.new('Armature', 'ARMATURE')
_m.object = ob_armature
ob_front_right_leg_deco1.parent = ob_armature
ob_front_right_leg_deco1.matrix_parent_inverse = Matrix(((1.0, 2.22e-16, -2.22e-16, 1.801e-16), (2.22e-16, 0.0, 1.0, -3.395), (2.22e-16, -1.0, -5.96e-08, 1.553), (0.0, 0.0, 0.0, 1.0)))
ob_front_right_leg_deco1.location = (-0.6558, -1.198, 1.438)
ob_front_right_leg_deco1.scale = (0.45, 0.45, 1.45)
ob_front_right_leg_deco1.lineart.crease_threshold = 0.0
_vg = ob_front_right_leg_deco1.vertex_groups.new(name='body')
_vg = ob_front_right_leg_deco1.vertex_groups.new(name='neck')
_vg = ob_front_right_leg_deco1.vertex_groups.new(name='mouth')
_vg = ob_front_right_leg_deco1.vertex_groups.new(name='ear.left')
_vg = ob_front_right_leg_deco1.vertex_groups.new(name='ear.right')
_vg = ob_front_right_leg_deco1.vertex_groups.new(name='front.left.leg')
_vg = ob_front_right_leg_deco1.vertex_groups.new(name='back.left.leg')
_vg = ob_front_right_leg_deco1.vertex_groups.new(name='front.right.leg')
_vg.add([0, 1, 2, 3, 4, 5, 6, 7], 1.0, 'REPLACE')
_vg = ob_front_right_leg_deco1.vertex_groups.new(name='back.right.leg')
_m = ob_front_right_leg_deco1.modifiers.new('Armature', 'ARMATURE')
_m.object = ob_armature
ob_neck_deco1.parent = ob_armature
ob_neck_deco1.matrix_parent_inverse = Matrix(((1.0, 2.22e-16, -2.22e-16, 1.801e-16), (2.22e-16, 0.0, 1.0, -3.395), (2.22e-16, -1.0, -5.96e-08, 1.553), (0.0, 0.0, 0.0, 1.0)))
ob_neck_deco1.location = (-0.000209, -2.033, 4.038)
ob_neck_deco1.scale = (1.098, 0.8396, 2.39)
ob_neck_deco1.lineart.crease_threshold = 0.0
_vg = ob_neck_deco1.vertex_groups.new(name='body')
_vg = ob_neck_deco1.vertex_groups.new(name='neck')
_vg.add([0, 1, 2, 3, 4, 5, 6, 7], 1.0, 'REPLACE')
_vg = ob_neck_deco1.vertex_groups.new(name='mouth')
_vg = ob_neck_deco1.vertex_groups.new(name='ear.left')
_vg = ob_neck_deco1.vertex_groups.new(name='ear.right')
_vg = ob_neck_deco1.vertex_groups.new(name='front.left.leg')
_vg = ob_neck_deco1.vertex_groups.new(name='back.left.leg')
_vg = ob_neck_deco1.vertex_groups.new(name='front.right.leg')
_vg = ob_neck_deco1.vertex_groups.new(name='back.right.leg')
_m = ob_neck_deco1.modifiers.new('Armature', 'ARMATURE')
_m.object = ob_armature
ob_body_deco1.parent = ob_armature
ob_body_deco1.matrix_parent_inverse = Matrix(((1.0, 2.22e-16, -2.22e-16, 1.801e-16), (2.22e-16, 0.0, 1.0, -3.395), (2.22e-16, -1.0, -5.96e-08, 1.553), (0.0, 0.0, 0.0, 1.0)))
ob_body_deco1.location = (1.483e-23, 1.781e-08, 2.318)
ob_body_deco1.rotation_euler = (1.571, 0.0, 2.22e-16)
ob_body_deco1.scale = (1.25, 1.05, 1.85)
ob_body_deco1.lineart.crease_threshold = 0.0
_vg = ob_body_deco1.vertex_groups.new(name='body')
_vg.add([0, 1, 2, 3, 4, 5, 6, 7], 1.0, 'REPLACE')
_vg = ob_body_deco1.vertex_groups.new(name='neck')
_vg = ob_body_deco1.vertex_groups.new(name='mouth')
_vg = ob_body_deco1.vertex_groups.new(name='ear.left')
_vg = ob_body_deco1.vertex_groups.new(name='ear.right')
_vg = ob_body_deco1.vertex_groups.new(name='front.left.leg')
_vg = ob_body_deco1.vertex_groups.new(name='back.left.leg')
_vg = ob_body_deco1.vertex_groups.new(name='front.right.leg')
_vg = ob_body_deco1.vertex_groups.new(name='back.right.leg')
_m = ob_body_deco1.modifiers.new('Armature', 'ARMATURE')
_m.object = ob_armature
ob_back_right_leg.parent = ob_armature
ob_back_right_leg.matrix_parent_inverse = Matrix(((1.0, 2.22e-16, -2.22e-16, 1.801e-16), (2.22e-16, 0.0, 1.0, -3.395), (2.22e-16, -1.0, -5.96e-08, 1.553), (0.0, 0.0, 0.0, 1.0)))
ob_back_right_leg.location = (-0.6558, 1.012, 1.438)
ob_back_right_leg.scale = (0.4, 0.4, 1.4)
ob_back_right_leg.lineart.crease_threshold = 0.0
_vg = ob_back_right_leg.vertex_groups.new(name='body')
_vg = ob_back_right_leg.vertex_groups.new(name='neck')
_vg = ob_back_right_leg.vertex_groups.new(name='mouth')
_vg = ob_back_right_leg.vertex_groups.new(name='ear.left')
_vg = ob_back_right_leg.vertex_groups.new(name='ear.right')
_vg = ob_back_right_leg.vertex_groups.new(name='front.left.leg')
_vg = ob_back_right_leg.vertex_groups.new(name='back.left.leg')
_vg = ob_back_right_leg.vertex_groups.new(name='front.right.leg')
_vg = ob_back_right_leg.vertex_groups.new(name='back.right.leg')
_vg.add([0, 1, 2, 3, 4, 5, 6, 7], 1.0, 'REPLACE')
_m = ob_back_right_leg.modifiers.new('Armature', 'ARMATURE')
_m.object = ob_armature
ob_leg_back_left_deco1.parent = ob_armature
ob_leg_back_left_deco1.matrix_parent_inverse = Matrix(((1.0, 2.22e-16, -2.22e-16, 1.801e-16), (2.22e-16, 0.0, 1.0, -3.395), (2.22e-16, -1.0, -5.96e-08, 1.553), (0.0, 0.0, 0.0, 1.0)))
ob_leg_back_left_deco1.location = (0.6472, 1.012, 1.438)
ob_leg_back_left_deco1.scale = (0.45, 0.45, 1.45)
ob_leg_back_left_deco1.lineart.crease_threshold = 0.0
_vg = ob_leg_back_left_deco1.vertex_groups.new(name='body')
_vg = ob_leg_back_left_deco1.vertex_groups.new(name='neck')
_vg = ob_leg_back_left_deco1.vertex_groups.new(name='mouth')
_vg = ob_leg_back_left_deco1.vertex_groups.new(name='ear.left')
_vg = ob_leg_back_left_deco1.vertex_groups.new(name='ear.right')
_vg = ob_leg_back_left_deco1.vertex_groups.new(name='front.left.leg')
_vg = ob_leg_back_left_deco1.vertex_groups.new(name='back.left.leg')
_vg.add([0, 1, 2, 3, 4, 5, 6, 7], 1.0, 'REPLACE')
_vg = ob_leg_back_left_deco1.vertex_groups.new(name='front.right.leg')
_vg = ob_leg_back_left_deco1.vertex_groups.new(name='back.right.leg')
_m = ob_leg_back_left_deco1.modifiers.new('Armature', 'ARMATURE')
_m.object = ob_armature
ob_front_left_leg.parent = ob_armature
ob_front_left_leg.matrix_parent_inverse = Matrix(((1.0, 2.22e-16, -2.22e-16, 1.801e-16), (2.22e-16, 0.0, 1.0, -3.395), (2.22e-16, -1.0, -5.96e-08, 1.553), (0.0, 0.0, 0.0, 1.0)))
ob_front_left_leg.location = (0.6472, -1.198, 1.438)
ob_front_left_leg.scale = (0.4, 0.4, 1.4)
ob_front_left_leg.lineart.crease_threshold = 0.0
_vg = ob_front_left_leg.vertex_groups.new(name='body')
_vg = ob_front_left_leg.vertex_groups.new(name='neck')
_vg = ob_front_left_leg.vertex_groups.new(name='mouth')
_vg = ob_front_left_leg.vertex_groups.new(name='ear.left')
_vg = ob_front_left_leg.vertex_groups.new(name='ear.right')
_vg = ob_front_left_leg.vertex_groups.new(name='front.left.leg')
_vg.add([0, 1, 2, 3, 4, 5, 6, 7], 1.0, 'REPLACE')
_vg = ob_front_left_leg.vertex_groups.new(name='back.left.leg')
_vg = ob_front_left_leg.vertex_groups.new(name='front.right.leg')
_vg = ob_front_left_leg.vertex_groups.new(name='back.right.leg')
_m = ob_front_left_leg.modifiers.new('Armature', 'ARMATURE')
_m.object = ob_armature
ob_ear_right.parent = ob_armature
ob_ear_right.matrix_parent_inverse = Matrix(((1.0, 2.22e-16, -2.22e-16, 1.801e-16), (2.22e-16, 0.0, 1.0, -3.395), (2.22e-16, -1.0, -5.96e-08, 1.553), (0.0, 0.0, 0.0, 1.0)))
ob_ear_right.location = (-0.6304, -2.032, 6.749)
ob_ear_right.scale = (0.3875, 0.2583, 0.3875)
ob_ear_right.lineart.crease_threshold = 0.0
_vg = ob_ear_right.vertex_groups.new(name='body')
_vg = ob_ear_right.vertex_groups.new(name='neck')
_vg = ob_ear_right.vertex_groups.new(name='mouth')
_vg = ob_ear_right.vertex_groups.new(name='ear.left')
_vg = ob_ear_right.vertex_groups.new(name='ear.right')
_vg.add([0, 1, 2, 3, 4, 5, 6, 7], 1.0, 'REPLACE')
_vg = ob_ear_right.vertex_groups.new(name='front.left.leg')
_vg = ob_ear_right.vertex_groups.new(name='back.left.leg')
_vg = ob_ear_right.vertex_groups.new(name='front.right.leg')
_vg = ob_ear_right.vertex_groups.new(name='back.right.leg')
_m = ob_ear_right.modifiers.new('Armature', 'ARMATURE')
_m.object = ob_armature
ob_front_right_leg.parent = ob_armature
ob_front_right_leg.matrix_parent_inverse = Matrix(((1.0, 2.22e-16, -2.22e-16, 1.801e-16), (2.22e-16, 0.0, 1.0, -3.395), (2.22e-16, -1.0, -5.96e-08, 1.553), (0.0, 0.0, 0.0, 1.0)))
ob_front_right_leg.location = (-0.6558, -1.198, 1.438)
ob_front_right_leg.scale = (0.4, 0.4, 1.4)
ob_front_right_leg.lineart.crease_threshold = 0.0
_vg = ob_front_right_leg.vertex_groups.new(name='body')
_vg = ob_front_right_leg.vertex_groups.new(name='neck')
_vg = ob_front_right_leg.vertex_groups.new(name='mouth')
_vg = ob_front_right_leg.vertex_groups.new(name='ear.left')
_vg = ob_front_right_leg.vertex_groups.new(name='ear.right')
_vg = ob_front_right_leg.vertex_groups.new(name='front.left.leg')
_vg = ob_front_right_leg.vertex_groups.new(name='back.left.leg')
_vg = ob_front_right_leg.vertex_groups.new(name='front.right.leg')
_vg.add([0, 1, 2, 3, 4, 5, 6, 7], 1.0, 'REPLACE')
_vg = ob_front_right_leg.vertex_groups.new(name='back.right.leg')
_m = ob_front_right_leg.modifiers.new('Armature', 'ARMATURE')
_m.object = ob_armature
ob_body.parent = ob_armature
ob_body.matrix_parent_inverse = Matrix(((1.0, 2.22e-16, -2.22e-16, 1.801e-16), (2.22e-16, 0.0, 1.0, -3.395), (2.22e-16, -1.0, -5.96e-08, 1.553), (0.0, 0.0, 0.0, 1.0)))
ob_body.location = (6.921e-24, 1.781e-08, 2.318)
ob_body.rotation_euler = (1.571, 2.22e-16, 2.22e-16)
ob_body.scale = (1.2, 1.0, 1.8)
ob_body.lineart.crease_threshold = 0.0
_vg = ob_body.vertex_groups.new(name='body')
_vg.add([0, 1, 2, 3, 4, 5, 6, 7], 1.0, 'REPLACE')
_vg = ob_body.vertex_groups.new(name='neck')
_vg = ob_body.vertex_groups.new(name='mouth')
_vg = ob_body.vertex_groups.new(name='ear.left')
_vg = ob_body.vertex_groups.new(name='ear.right')
_vg = ob_body.vertex_groups.new(name='front.left.leg')
_vg = ob_body.vertex_groups.new(name='back.left.leg')
_vg = ob_body.vertex_groups.new(name='front.right.leg')
_vg = ob_body.vertex_groups.new(name='back.right.leg')
_m = ob_body.modifiers.new('Armature', 'ARMATURE')
_m.object = ob_armature
ob_neck.parent = ob_armature
ob_neck.matrix_parent_inverse = Matrix(((1.0, 2.22e-16, -2.22e-16, 1.801e-16), (2.22e-16, 0.0, 1.0, -3.395), (2.22e-16, -1.0, -5.96e-08, 1.553), (0.0, 0.0, 0.0, 1.0)))
ob_neck.location = (-0.000209, -2.033, 4.038)
ob_neck.scale = (1.033, 0.775, 2.325)
ob_neck.lineart.crease_threshold = 0.0
_vg = ob_neck.vertex_groups.new(name='body')
_vg = ob_neck.vertex_groups.new(name='neck')
_vg.add([0, 1, 2, 3, 4, 5, 6, 7], 1.0, 'REPLACE')
_vg = ob_neck.vertex_groups.new(name='mouth')
_vg = ob_neck.vertex_groups.new(name='ear.left')
_vg = ob_neck.vertex_groups.new(name='ear.right')
_vg = ob_neck.vertex_groups.new(name='front.left.leg')
_vg = ob_neck.vertex_groups.new(name='back.left.leg')
_vg = ob_neck.vertex_groups.new(name='front.right.leg')
_vg = ob_neck.vertex_groups.new(name='back.right.leg')
_m = ob_neck.modifiers.new('Armature', 'ARMATURE')
_m.object = ob_armature
ob_ear_left.parent = ob_armature
ob_ear_left.matrix_parent_inverse = Matrix(((1.0, 2.22e-16, -2.22e-16, 1.801e-16), (2.22e-16, 0.0, 1.0, -3.395), (2.22e-16, -1.0, -5.96e-08, 1.553), (0.0, 0.0, 0.0, 1.0)))
ob_ear_left.location = (0.6355, -2.032, 6.749)
ob_ear_left.scale = (0.3875, 0.2583, 0.3875)
ob_ear_left.lineart.crease_threshold = 0.0
_vg = ob_ear_left.vertex_groups.new(name='body')
_vg = ob_ear_left.vertex_groups.new(name='neck')
_vg = ob_ear_left.vertex_groups.new(name='mouth')
_vg = ob_ear_left.vertex_groups.new(name='ear.left')
_vg.add([0, 1, 2, 3, 4, 5, 6, 7], 1.0, 'REPLACE')
_vg = ob_ear_left.vertex_groups.new(name='ear.right')
_vg = ob_ear_left.vertex_groups.new(name='front.left.leg')
_vg = ob_ear_left.vertex_groups.new(name='back.left.leg')
_vg = ob_ear_left.vertex_groups.new(name='front.right.leg')
_vg = ob_ear_left.vertex_groups.new(name='back.right.leg')
_m = ob_ear_left.modifiers.new('Armature', 'ARMATURE')
_m.object = ob_armature
ob_mouth.parent = ob_armature
ob_mouth.matrix_parent_inverse = Matrix(((1.0, 2.22e-16, -2.22e-16, 1.801e-16), (2.22e-16, 0.0, 1.0, -3.395), (2.22e-16, -1.0, -5.96e-08, 1.553), (0.0, 0.0, 0.0, 1.0)))
ob_mouth.location = (-0.000209, -2.673, 5.332)
ob_mouth.scale = (0.5167, 1.163, 0.5167)
ob_mouth.lineart.crease_threshold = 0.0
_vg = ob_mouth.vertex_groups.new(name='body')
_vg = ob_mouth.vertex_groups.new(name='neck')
_vg = ob_mouth.vertex_groups.new(name='mouth')
_vg.add([0, 1, 2, 3, 4, 5, 6, 7], 1.0, 'REPLACE')
_vg = ob_mouth.vertex_groups.new(name='ear.left')
_vg = ob_mouth.vertex_groups.new(name='ear.right')
_vg = ob_mouth.vertex_groups.new(name='front.left.leg')
_vg = ob_mouth.vertex_groups.new(name='back.left.leg')
_vg = ob_mouth.vertex_groups.new(name='front.right.leg')
_vg = ob_mouth.vertex_groups.new(name='back.right.leg')
_m = ob_mouth.modifiers.new('Armature', 'ARMATURE')
_m.object = ob_armature

# ---- collection membership
col_collection_1.objects.link(ob_armature)
col_collection_1.objects.link(ob_chest_right)
col_collection_1.objects.link(ob_chest_left)
col_collection_1.objects.link(ob_neck_deco2)
col_collection_1.objects.link(ob_leg_back_left_deco2)
col_collection_1.objects.link(ob_front_right_leg_deco2)
col_collection_1.objects.link(ob_front_left_leg_deco2)
col_collection_1.objects.link(ob_body_deco2)
col_collection_1.objects.link(ob_back_right_leg_deco2)
col_collection_1.objects.link(ob_leg_back_left)
col_collection_1.objects.link(ob_back_right_leg_deco1)
col_collection_1.objects.link(ob_front_left_leg_deco1)
col_collection_1.objects.link(ob_front_right_leg_deco1)
col_collection_1.objects.link(ob_neck_deco1)
col_collection_1.objects.link(ob_body_deco1)
col_collection_1.objects.link(ob_back_right_leg)
col_collection_1.objects.link(ob_leg_back_left_deco1)
col_collection_1.objects.link(ob_front_left_leg)
col_collection_1.objects.link(ob_ear_right)
col_collection_1.objects.link(ob_front_right_leg)
col_collection_1.objects.link(ob_body)
col_collection_1.objects.link(ob_neck)
col_collection_1.objects.link(ob_ear_left)
col_collection_1.objects.link(ob_mouth)

# ---- scene / render settings (as saved in the file)
scene.frame_start = 0; scene.frame_end = 40; scene.frame_set(0)
scene.render.engine = 'BLENDER_EEVEE_NEXT'
scene.render.resolution_percentage = 50
scene.render.dither_intensity = 0.0
scene.render.film_transparent = True
scene.cycles.use_denoising = False
scene.cycles.samples = 128
scene.cycles.sampling_pattern = 'TABULATED_SOBOL'
scene.cycles.light_sampling_threshold = 0.0
scene.cycles.use_adaptive_sampling = False
scene.cycles.use_light_tree = False
scene.cycles.blur_glossy = 0.0
scene.cycles.sample_clamp_indirect = 0.0
scene.view_settings.view_transform = 'Standard'
bpy.context.view_layer.update()

# ---- added for rendering (the .blend has no active camera and no usable light): camera, sun
cam_auto = bpy.data.cameras.new('AutoCamera')
cam_auto.lens = 50.0
cam_auto.sensor_width = 36.0
cam_auto.clip_end = 1000.0
ob_auto_camera = bpy.data.objects.new('AutoCamera', cam_auto)
scene.collection.objects.link(ob_auto_camera)
ob_auto_camera.location = (8.97954, -11.7682, 10.7456)
ob_auto_camera.rotation_euler = (1.09748, -7.21219e-08, 0.694738)
scene.camera = ob_auto_camera
light_auto_sun = bpy.data.lights.new('AutoSun', 'SUN')
light_auto_sun.energy = 3.0
light_auto_sun.angle = 0.0523599
ob_auto_sun = bpy.data.objects.new('AutoSun', light_auto_sun)
scene.collection.objects.link(ob_auto_sun)
ob_auto_sun.rotation_euler = (0.872665, 0.174533, 0.523599)
bpy.context.view_layer.update()
